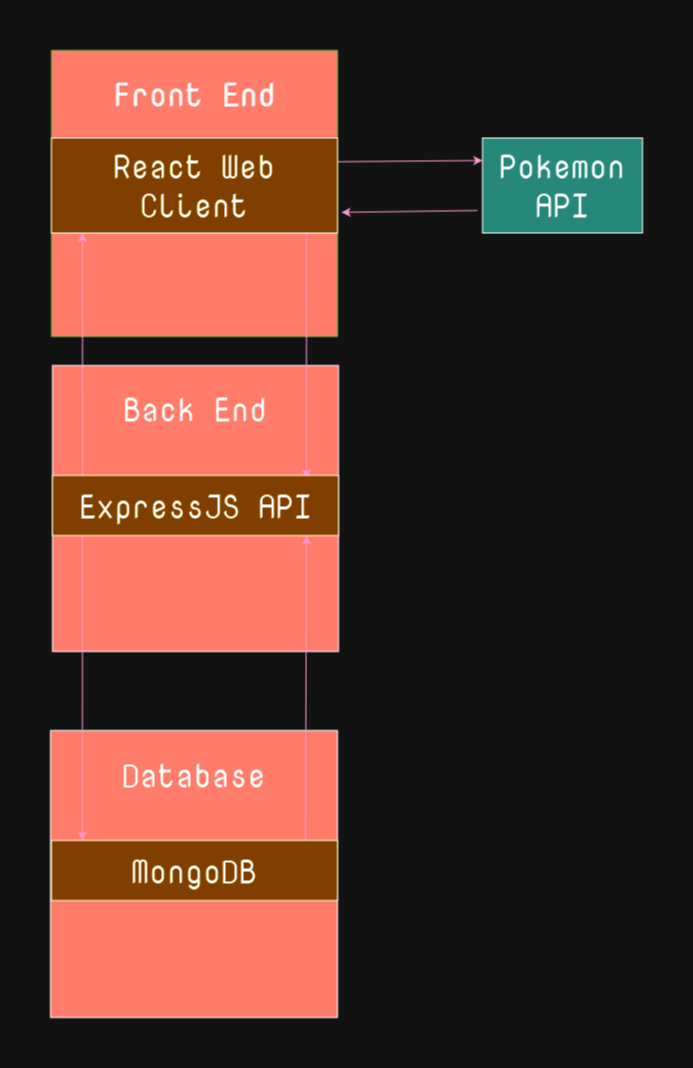

The diagram above was exported from draw.io. Its source (the exported page's mxGraphModel, read from the mxfile embedded in the PNG):
<mxGraphModel dx="1658" dy="907" grid="1" gridSize="32" guides="1" tooltips="1" connect="1" arrows="1" fold="1" page="1" pageScale="1" pageWidth="850" pageHeight="2000" math="0" shadow="0">
  <root>
    <mxCell id="0" />
    <mxCell id="1" parent="0" />
    <mxCell id="2DO-_fae8QjcCjxmhikN-1" value="&lt;font face=&quot;Nova Mono&quot; data-font-src=&quot;https://fonts.googleapis.com/css?family=Nova+Mono&quot;&gt;&lt;b&gt;&lt;font style=&quot;font-size: 32px;&quot;&gt;Front End&lt;/font&gt;&lt;/b&gt;&lt;/font&gt;" style="whiteSpace=wrap;html=1;aspect=fixed;spacingBottom=200;fillColor=#d44b39;fontColor=#000000;strokeColor=#2D7600;gradientColor=none;labelPosition=center;verticalLabelPosition=middle;align=center;verticalAlign=middle;" vertex="1" parent="1">
      <mxGeometry x="129" y="90" width="286" height="286" as="geometry" />
    </mxCell>
    <mxCell id="2DO-_fae8QjcCjxmhikN-3" value="&lt;font data-font-src=&quot;https://fonts.googleapis.com/css?family=Nova+Mono&quot; face=&quot;Nova Mono&quot; style=&quot;font-size: 32px;&quot;&gt;Back End&lt;/font&gt;" style="whiteSpace=wrap;html=1;aspect=fixed;spacingBottom=200;fillColor=#D44B39;" vertex="1" parent="1">
      <mxGeometry x="130" y="405" width="286" height="286" as="geometry" />
    </mxCell>
    <mxCell id="2DO-_fae8QjcCjxmhikN-5" value="Database" style="whiteSpace=wrap;html=1;aspect=fixed;spacingBottom=200;fontFamily=Nova Mono;fontSource=https%3A%2F%2Ffonts.googleapis.com%2Fcss%3Ffamily%3DNova%2BMono;fontSize=32;fillColor=#D44B39;" vertex="1" parent="1">
      <mxGeometry x="128" y="770" width="287" height="287" as="geometry" />
    </mxCell>
    <mxCell id="2DO-_fae8QjcCjxmhikN-7" value="&lt;font style=&quot;font-size: 32px;&quot; data-font-src=&quot;https://fonts.googleapis.com/css?family=Nova+Mono&quot; face=&quot;Nova Mono&quot;&gt;Pokemon API&lt;/font&gt;" style="rounded=0;whiteSpace=wrap;html=1;fillColor=#40a295;" vertex="1" parent="1">
      <mxGeometry x="560" y="177.5" width="160" height="95" as="geometry" />
    </mxCell>
    <mxCell id="2DO-_fae8QjcCjxmhikN-8" value="" style="endArrow=classic;html=1;rounded=0;exitX=1;exitY=0.25;exitDx=0;exitDy=0;strokeColor=#b3225d;" edge="1" parent="1" source="2DO-_fae8QjcCjxmhikN-15">
      <mxGeometry width="50" height="50" relative="1" as="geometry">
        <mxPoint x="342.99" y="200.03999999999996" as="sourcePoint" />
        <mxPoint x="560" y="200" as="targetPoint" />
      </mxGeometry>
    </mxCell>
    <mxCell id="2DO-_fae8QjcCjxmhikN-9" value="" style="endArrow=classic;html=1;rounded=0;entryX=0.108;entryY=0;entryDx=0;entryDy=0;entryPerimeter=0;strokeColor=#b3225d;" edge="1" parent="1" target="2DO-_fae8QjcCjxmhikN-16">
      <mxGeometry width="50" height="50" relative="1" as="geometry">
        <mxPoint x="160" y="575" as="sourcePoint" />
        <mxPoint x="160" y="810" as="targetPoint" />
      </mxGeometry>
    </mxCell>
    <mxCell id="2DO-_fae8QjcCjxmhikN-10" value="" style="endArrow=classic;html=1;rounded=0;exitX=1.023;exitY=0.308;exitDx=0;exitDy=0;exitPerimeter=0;entryX=1.014;entryY=0.566;entryDx=0;entryDy=0;entryPerimeter=0;strokeColor=#b3225d;" edge="1" parent="1" target="2DO-_fae8QjcCjxmhikN-1">
      <mxGeometry width="50" height="50" relative="1" as="geometry">
        <mxPoint x="555" y="250" as="sourcePoint" />
        <mxPoint x="344" y="250" as="targetPoint" />
      </mxGeometry>
    </mxCell>
    <mxCell id="2DO-_fae8QjcCjxmhikN-11" value="" style="endArrow=classic;html=1;rounded=0;exitX=0.888;exitY=0.017;exitDx=0;exitDy=0;exitPerimeter=0;strokeColor=#b3225d;" edge="1" parent="1" source="2DO-_fae8QjcCjxmhikN-16">
      <mxGeometry width="50" height="50" relative="1" as="geometry">
        <mxPoint x="384" y="806" as="sourcePoint" />
        <mxPoint x="384" y="575" as="targetPoint" />
      </mxGeometry>
    </mxCell>
    <mxCell id="2DO-_fae8QjcCjxmhikN-12" value="" style="endArrow=classic;html=1;rounded=0;entryX=0.7;entryY=0.033;entryDx=0;entryDy=0;entryPerimeter=0;exitX=0.105;exitY=0.017;exitDx=0;exitDy=0;exitPerimeter=0;strokeColor=#b3225d;" edge="1" parent="1" source="2DO-_fae8QjcCjxmhikN-14">
      <mxGeometry width="50" height="50" relative="1" as="geometry">
        <mxPoint x="160" y="462.5" as="sourcePoint" />
        <mxPoint x="160" y="272.5" as="targetPoint" />
      </mxGeometry>
    </mxCell>
    <mxCell id="2DO-_fae8QjcCjxmhikN-13" value="" style="endArrow=classic;html=1;rounded=0;entryX=0.888;entryY=0.05;entryDx=0;entryDy=0;entryPerimeter=0;exitX=0.685;exitY=1.031;exitDx=0;exitDy=0;exitPerimeter=0;strokeColor=#b3225d;" edge="1" parent="1" target="2DO-_fae8QjcCjxmhikN-14">
      <mxGeometry width="50" height="50" relative="1" as="geometry">
        <mxPoint x="383.99999999999994" y="272.5" as="sourcePoint" />
        <mxPoint x="384.95" y="458.47" as="targetPoint" />
      </mxGeometry>
    </mxCell>
    <mxCell id="2DO-_fae8QjcCjxmhikN-14" value="&lt;font data-font-src=&quot;https://fonts.googleapis.com/css?family=Nova+Mono&quot; style=&quot;font-size: 32px;&quot;&gt;ExpressJS &lt;/font&gt;&lt;font style=&quot;font-size: 32px;&quot;&gt;API&lt;/font&gt;" style="rounded=0;whiteSpace=wrap;html=1;fontFamily=Nova Mono;fontSource=https%3A%2F%2Ffonts.googleapis.com%2Fcss%3Ffamily%3DNova%2BMono;fontSize=32;fillColor=#ffbd16;" vertex="1" parent="1">
      <mxGeometry x="130" y="515" width="286" height="60" as="geometry" />
    </mxCell>
    <mxCell id="2DO-_fae8QjcCjxmhikN-15" value="&lt;font style=&quot;font-size: 32px;&quot; data-font-src=&quot;https://fonts.googleapis.com/css?family=Nova+Mono&quot; face=&quot;Nova Mono&quot;&gt;React Web Client&lt;/font&gt;" style="rounded=0;whiteSpace=wrap;html=1;fillColor=#ffbd16;" vertex="1" parent="1">
      <mxGeometry x="129" y="177.5" width="286" height="95" as="geometry" />
    </mxCell>
    <mxCell id="2DO-_fae8QjcCjxmhikN-16" value="MongoDB" style="rounded=0;whiteSpace=wrap;html=1;fontFamily=Nova Mono;fontSource=https%3A%2F%2Ffonts.googleapis.com%2Fcss%3Ffamily%3DNova%2BMono;fontSize=32;fillColor=#ffbd16;" vertex="1" parent="1">
      <mxGeometry x="129" y="880" width="286" height="60" as="geometry" />
    </mxCell>
  </root>
</mxGraphModel>